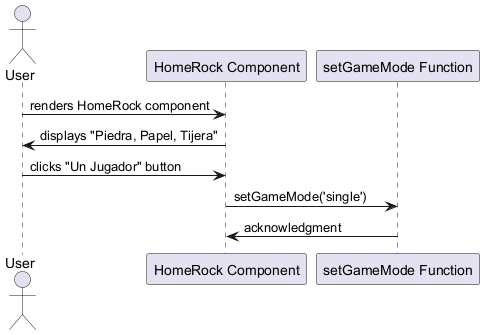

The diagram above was rendered by PlantUML. Its source (embedded in the PNG):
@startuml
actor User
participant "HomeRock Component" as HomeRock
participant "setGameMode Function" as SetGameMode

User -> HomeRock : renders HomeRock component
HomeRock -> User : displays "Piedra, Papel, Tijera"

User -> HomeRock : clicks "Un Jugador" button
HomeRock -> SetGameMode : setGameMode('single')
SetGameMode -> HomeRock : acknowledgment
@enduml